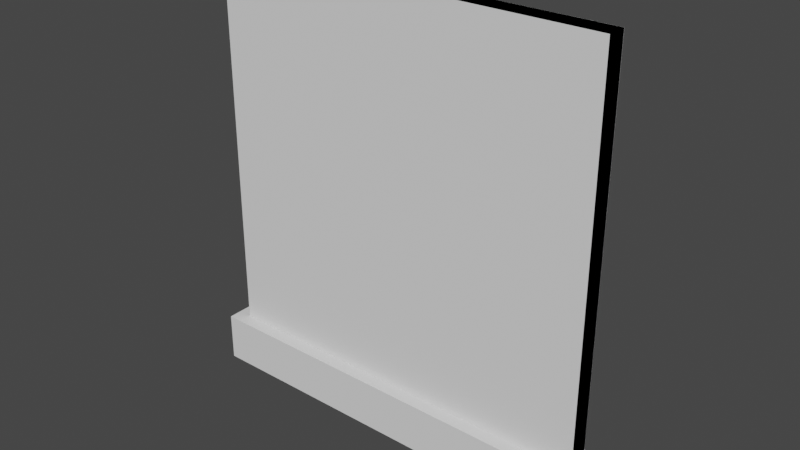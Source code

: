 # Source: GlassWall.blend  (saved by Blender 3.4.6; exported with 4.5.12 LTS)
import bpy
from mathutils import Matrix  # noqa: F401  (used for matrix-valued properties, if any)

bpy.ops.wm.read_factory_settings(use_empty=True)
scene = bpy.context.scene
scene.name = 'Scene'

# ---- collections
col_collection = bpy.data.collections.new('Collection'); scene.collection.children.link(col_collection)

# ---- world
world_world = bpy.data.worlds.new('World'); scene.world = world_world
world_world.use_nodes = True; world_world.node_tree.nodes.clear()
_N = world_world.node_tree.nodes; _L = world_world.node_tree.links
n0 = _N.new('ShaderNodeOutputWorld'); n0.name = 'World Output'; n0.location = (300, 300)
n1 = _N.new('ShaderNodeBackground'); n1.name = 'Background'; n1.location = (10, 300)
n1.inputs[0].default_value = (0.05088, 0.05088, 0.05088, 1.0)
_L.new(n1.outputs[0], n0.inputs[0])
n0.is_active_output = True
world_world.color = (0.05088, 0.05088, 0.05088)
world_world.use_sun_shadow = False
world_world.sun_shadow_jitter_overblur = 0.0

# ---- meshes
me_plane = bpy.data.meshes.new('Plane')
me_plane.from_pydata([(-2.0, -2.0, 0.0), (2.0, -2.0, 0.0), (-2.0, 2.0, 0.0), (2.0, 2.0, 0.0)], [], [(0, 1, 3, 2)])
_uv = me_plane.uv_layers.new(name='UVMap')
_uv.uv.foreach_set('vector', [0.0, 0.0, 1.0, 0.0, 1.0, 1.0, 0.0, 1.0])
me_plane.update()
me_plane_001 = bpy.data.meshes.new('Plane.001')
me_plane_001.from_pydata([(-2.0, -2.0, 0.0), (2.0, -2.0, 0.0), (-2.0, 2.0, 0.0), (2.0, 2.0, 0.0)], [], [(0, 1, 3, 2)])
_uv = me_plane_001.uv_layers.new(name='UVMap')
_uv.uv.foreach_set('vector', [1.0, 0.0, 0.0, 0.0, 0.0, 1.0, 1.0, 1.0])
me_plane_001.update()
me_cube_001 = bpy.data.meshes.new('Cube.001')
me_cube_001.from_pydata([(-2.0, -0.1, 0.0), (-2.0, -0.1, 4.0), (-2.0, 0.1, 0.0), (-2.0, 0.1, 4.0), (2.0, -0.1, 0.0), (2.0, -0.1, 4.0), (2.0, 0.1, 0.0), (2.0, 0.1, 4.0)], [], [(0, 1, 3, 2), (6, 7, 5, 4), (2, 6, 4, 0), (7, 3, 1, 5)])
_uv = me_cube_001.uv_layers.new(name='UVMap')
_uv.uv.foreach_set('vector', [0.375, 0.0, 0.625, 0.0, 0.625, 0.25, 0.375, 0.25, 0.375, 0.5, 0.625, 0.5, 0.625, 0.75, 0.375, 0.75, 0.125, 0.5, 0.375, 0.5, 0.375, 0.75, 0.125, 0.75, 0.625, 0.5, 0.875, 0.5, 0.875, 0.75, 0.625, 0.75])
me_cube_001.update()
me_cube_002 = bpy.data.meshes.new('Cube.002')
me_cube_002.from_pydata([(-2.0, -0.1, -0.4), (-2.02, -0.101, 0.1), (-2.0, 0.1, -0.4), (-2.02, 0.101, 0.1), (2.0, -0.1, -0.4), (2.02, -0.101, 0.1), (2.0, 0.1, -0.4), (2.02, 0.101, 0.1), (-2.141, 0.2414, -0.4), (-2.141, -0.2414, -0.4), (-2.141, -0.2414, 0.1), (-2.141, 0.2414, 0.1), (2.141, 0.2414, -0.4), (2.141, 0.2414, 0.1), (2.141, -0.2414, -0.4), (2.141, -0.2414, 0.1), (-2.0, -0.1, 0.05), (-2.0, 0.1, 0.05), (2.0, 0.1, 0.05), (2.0, -0.1, 0.05)], [], [(1, 3, 11, 10), (6, 2, 8, 12), (7, 5, 15, 13), (0, 4, 14, 9), (2, 6, 4, 0), (9, 10, 11, 8), (8, 11, 13, 12), (12, 13, 15, 14), (14, 15, 10, 9), (5, 1, 10, 15), (2, 0, 9, 8), (4, 6, 12, 14), (3, 7, 13, 11), (5, 7, 18, 19), (3, 1, 16, 17), (1, 5, 19, 16), (7, 3, 17, 18)])
_uv = me_cube_002.uv_layers.new(name='UVMap')
_uv.uv.foreach_set('vector', [0.0, 0.0, 0.0, 0.0, 0.0, 0.0, 0.0, 0.0, 0.375, 0.5, 0.125, 0.5, 0.125, 0.5, 0.375, 0.5, 0.0, 0.0, 0.0, 0.0, 0.0, 0.0, 0.0, 0.0, 0.125, 0.75, 0.375, 0.75, 0.375, 0.75, 0.125, 0.75, 0.125, 0.5, 0.375, 0.5, 0.375, 0.75, 0.125, 0.75, 0.375, 0.0, 0.625, 0.0, 0.625, 0.25, 0.375, 0.25, 0.375, 0.25, 0.625, 0.25, 0.625, 0.5, 0.375, 0.5, 0.375, 0.5, 0.625, 0.5, 0.625, 0.75, 0.375, 0.75, 0.375, 0.75, 0.625, 0.75, 0.625, 1.0, 0.375, 1.0, 0.0, 0.0, 0.0, 0.0, 0.0, 0.0, 0.0, 0.0, 0.125, 0.5, 0.125, 0.75, 0.125, 0.75, 0.125, 0.5, 0.375, 0.75, 0.375, 0.5, 0.375, 0.5, 0.375, 0.75, 0.0, 0.0, 0.0, 0.0, 0.0, 0.0, 0.0, 0.0, 0.0, 0.0, 0.0, 0.0, 0.0, 0.0, 0.0, 0.0, 0.0, 0.0, 0.0, 0.0, 0.0, 0.0, 0.0, 0.0, 0.0, 0.0, 0.0, 0.0, 0.0, 0.0, 0.0, 0.0, 0.0, 0.0, 0.0, 0.0, 0.0, 0.0, 0.0, 0.0])
me_cube_002.update()
me_cube_003 = bpy.data.meshes.new('Cube.003')
me_cube_003.from_pydata([(-2.0, -0.1, 0.05), (-2.0, 0.1, 0.05), (2.0, 0.1, 0.05), (2.0, -0.1, 0.05)], [], [(1, 0, 3, 2)])
_uv = me_cube_003.uv_layers.new(name='UVMap')
_uv.uv.foreach_set('vector', [0.0, 0.0, 0.0, 0.0, 0.0, 0.0, 0.0, 0.0])
me_cube_003.update()
me_cube_004 = bpy.data.meshes.new('Cube.004')
me_cube_004.from_pydata([(-2.0, -0.1, 0.0), (-2.0, -0.1, 4.0), (-2.0, 0.1, 0.0), (-2.0, 0.1, 4.0), (2.0, -0.1, 0.0), (2.0, -0.1, 4.0), (2.0, 0.1, 0.0), (2.0, 0.1, 4.0)], [], [(0, 2, 3, 1), (6, 4, 5, 7), (2, 0, 4, 6), (7, 5, 1, 3)])
_uv = me_cube_004.uv_layers.new(name='UVMap')
_uv.uv.foreach_set('vector', [0.375, 0.0, 0.375, 0.25, 0.625, 0.25, 0.625, 0.0, 0.375, 0.5, 0.375, 0.75, 0.625, 0.75, 0.625, 0.5, 0.125, 0.5, 0.125, 0.75, 0.375, 0.75, 0.375, 0.5, 0.625, 0.5, 0.625, 0.75, 0.875, 0.75, 0.875, 0.5])
me_cube_004.update()

# ---- objects
ob_front = bpy.data.objects.new('Front', me_plane)
ob_back = bpy.data.objects.new('Back', me_plane_001)
ob_edges = bpy.data.objects.new('Edges', me_cube_001)
ob_base = bpy.data.objects.new('Base', me_cube_002)
ob_emitter = bpy.data.objects.new('Emitter', me_cube_003)
ob_edgesinverted = bpy.data.objects.new('EdgesInverted', me_cube_004)

# ---- transforms, parenting, visibility, modifiers, constraints
ob_front.location = (0.0, -0.1, 2.0)
ob_front.rotation_euler = (1.571, -0.0, 0.0)
ob_back.location = (0.0, 0.1, 2.0)
ob_back.rotation_euler = (1.571, 0.0, 3.142)
ob_edges.location = (0.0, 0.0, 0.0)
ob_base.location = (0.0, 0.0, 0.0)
ob_emitter.location = (0.0, 0.0, 0.0)
ob_edgesinverted.location = (0.0, 0.0, 0.0)

# ---- collection membership
col_collection.objects.link(ob_front)
col_collection.objects.link(ob_back)
col_collection.objects.link(ob_edges)
col_collection.objects.link(ob_base)
col_collection.objects.link(ob_emitter)
col_collection.objects.link(ob_edgesinverted)

# ---- scene / render settings (as saved in the file)
scene.frame_start = 1; scene.frame_end = 250; scene.frame_set(1)
scene.render.engine = 'BLENDER_EEVEE_NEXT'
scene.cycles.sampling_pattern = 'TABULATED_SOBOL'
scene.cycles.use_light_tree = False
scene.view_settings.view_transform = 'Filmic'
bpy.context.view_layer.update()

# ---- added for rendering (the .blend has no active camera and no usable light): camera, sun
cam_auto = bpy.data.cameras.new('AutoCamera')
cam_auto.lens = 50.0
cam_auto.sensor_width = 36.0
cam_auto.clip_end = 1000.0
ob_auto_camera = bpy.data.objects.new('AutoCamera', cam_auto)
scene.collection.objects.link(ob_auto_camera)
ob_auto_camera.location = (5.69865, -6.83838, 6.35892)
ob_auto_camera.rotation_euler = (1.09748, -7.21219e-08, 0.694738)
scene.camera = ob_auto_camera
light_auto_sun = bpy.data.lights.new('AutoSun', 'SUN')
light_auto_sun.energy = 3.0
light_auto_sun.angle = 0.0523599
ob_auto_sun = bpy.data.objects.new('AutoSun', light_auto_sun)
scene.collection.objects.link(ob_auto_sun)
ob_auto_sun.rotation_euler = (0.872665, 0.174533, 0.523599)
bpy.context.view_layer.update()
